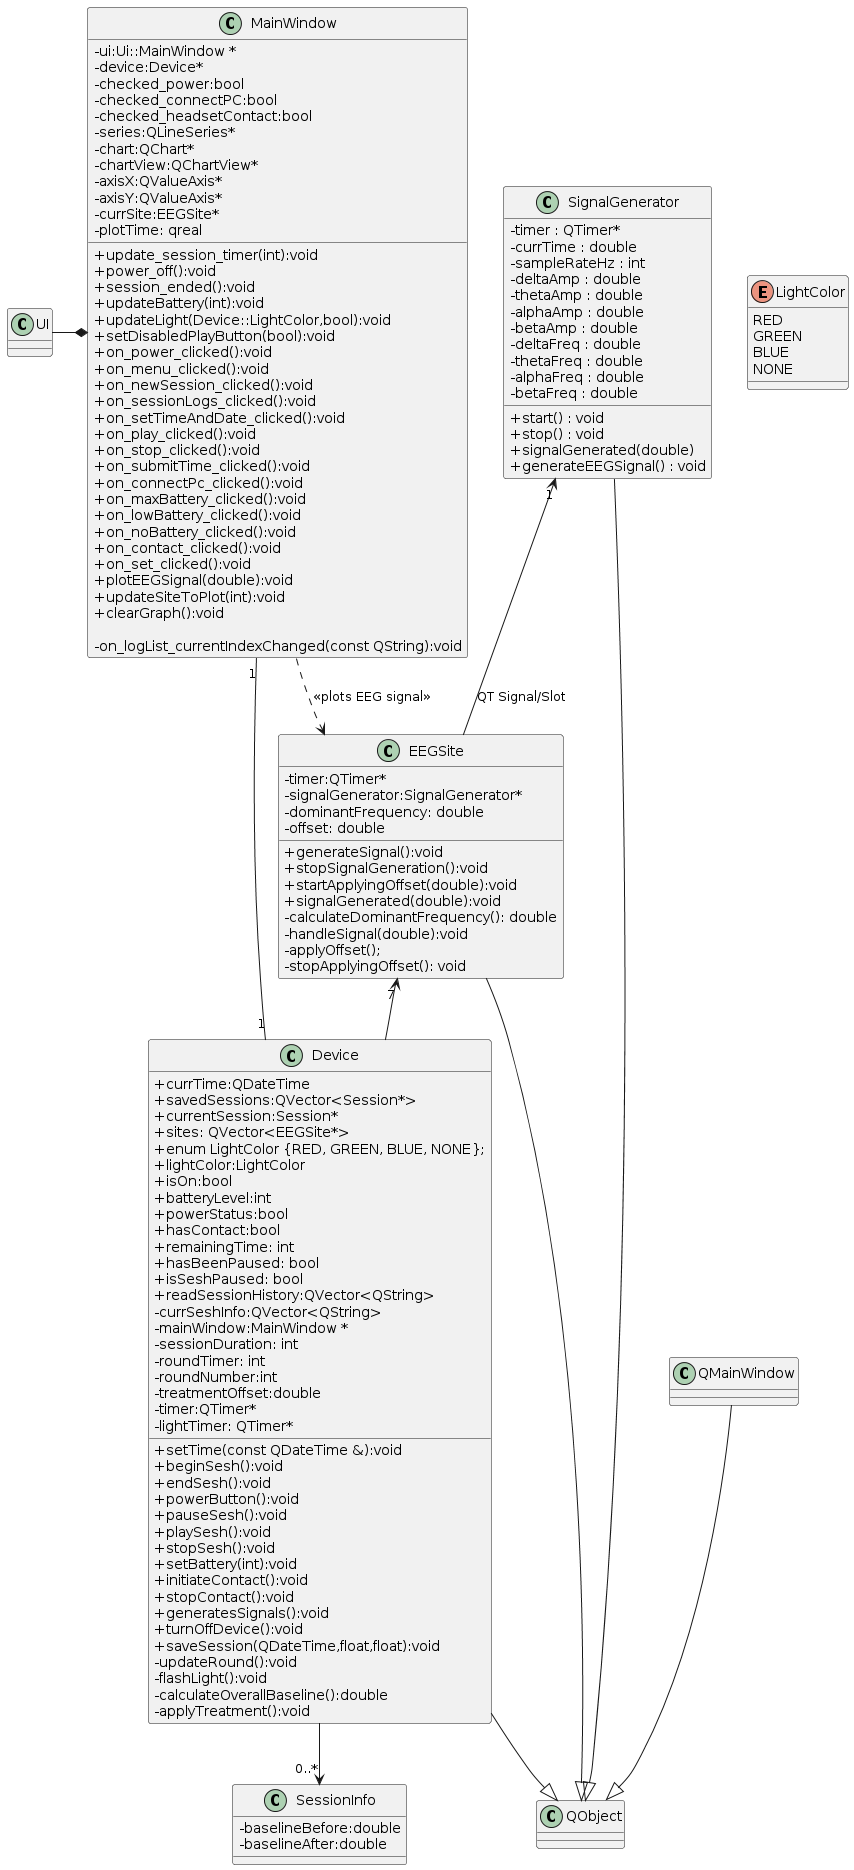

The diagram above was rendered by PlantUML. Its source (embedded in the PNG):
@startuml
skinparam classAttributeIconSize 0

MainWindow ..> EEGSite: <<plots EEG signal>>
Device “1” -- “1” MainWindow
EEGSite "7" <-- Device
EEGSite --|> QObject
SignalGenerator “1" <-- EEGSite: QT Signal/Slot
SignalGenerator --|> QObject
QMainWindow --|> QObject
UI -* MainWindow
Device --|> QObject
Device --> "0..*"SessionInfo


class Device {
+ currTime:QDateTime
+ savedSessions:QVector<Session*>
+ currentSession:Session*
+ sites: QVector<EEGSite*>
+ enum LightColor {RED, GREEN, BLUE, NONE};
+ lightColor:LightColor
+ isOn:bool
+ batteryLevel:int
+ powerStatus:bool
+ hasContact:bool
+ remainingTime: int
+ hasBeenPaused: bool
+ isSeshPaused: bool
+ readSessionHistory:QVector<QString>
- currSeshInfo:QVector<QString>
- mainWindow:MainWindow *
- sessionDuration: int
- roundTimer: int
- roundNumber:int
- treatmentOffset:double
- timer:QTimer*
- lightTimer: QTimer*

+ setTime(const QDateTime &):void
+ beginSesh():void  
+ endSesh():void
+ powerButton():void
+ pauseSesh():void
+ playSesh():void
+ stopSesh():void
+ setBattery(int):void 
+ initiateContact():void
+ stopContact():void
+ generatesSignals():void
+ turnOffDevice():void
+ saveSession(QDateTime,float,float):void
- updateRound():void
- flashLight():void
- calculateOverallBaseline():double
- applyTreatment():void
}

class MainWindow {
- ui:Ui::MainWindow *
- device:Device*
- checked_power:bool
- checked_connectPC:bool
- checked_headsetContact:bool
- series:QLineSeries*
- chart:QChart*
- chartView:QChartView* 
- axisX:QValueAxis* 
- axisY:QValueAxis*
- currSite:EEGSite* 
- plotTime: qreal

+ update_session_timer(int):void
+ power_off():void
+ session_ended():void
+ updateBattery(int):void
+ updateLight(Device::LightColor,bool):void
+ setDisabledPlayButton(bool):void
+ on_power_clicked():void
+ on_menu_clicked():void
+ on_newSession_clicked():void
+ on_sessionLogs_clicked():void
+ on_setTimeAndDate_clicked():void
+ on_play_clicked():void
+ on_stop_clicked():void
+ on_submitTime_clicked():void
+ on_connectPc_clicked():void
+ on_maxBattery_clicked():void
+ on_lowBattery_clicked():void
+ on_noBattery_clicked():void
+ on_contact_clicked():void
+ on_set_clicked():void
+ plotEEGSignal(double):void
+ updateSiteToPlot(int):void
+ clearGraph():void

- on_logList_currentIndexChanged(const QString):void
}

class SessionInfo {
- baselineBefore:double
- baselineAfter:double
}

enum LightColor{
  RED
  GREEN
  BLUE
  NONE
}

Class EEGSite {
- timer:QTimer*
- signalGenerator:SignalGenerator*
- dominantFrequency: double
- offset: double

+ generateSignal():void
+ stopSignalGeneration():void
+ startApplyingOffset(double):void
+ signalGenerated(double):void
- calculateDominantFrequency(): double
- handleSignal(double):void
- applyOffset();
- stopApplyingOffset(): void
}

class SignalGenerator {
- timer : QTimer*
- currTime : double
- sampleRateHz : int
- deltaAmp : double
- thetaAmp : double
- alphaAmp : double
- betaAmp : double
- deltaFreq : double
- thetaFreq : double
- alphaFreq : double
- betaFreq : double

+ start() : void
+ stop() : void
+ signalGenerated(double)
+ generateEEGSignal() : void  
} 
class QObject { }
@enduml